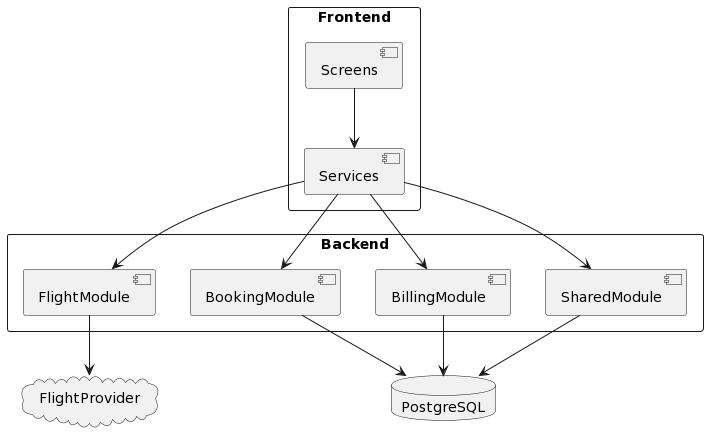

The diagram above was rendered by PlantUML. Its source (embedded in the PNG):
@startuml
rectangle Frontend {
    [Screens]
    [Services]
}

rectangle Backend {
    [FlightModule]
    [BillingModule]
    [BookingModule]
    [SharedModule]
}

database PostgreSQL
cloud FlightProvider

[Screens] --> [Services]
[Services] --> [FlightModule]
[Services] --> [BillingModule]
[Services] --> [BookingModule]
[Services] --> [SharedModule]

[FlightModule] --> FlightProvider
[BillingModule] --> PostgreSQL
[BookingModule] --> PostgreSQL
[SharedModule] --> PostgreSQL
@enduml